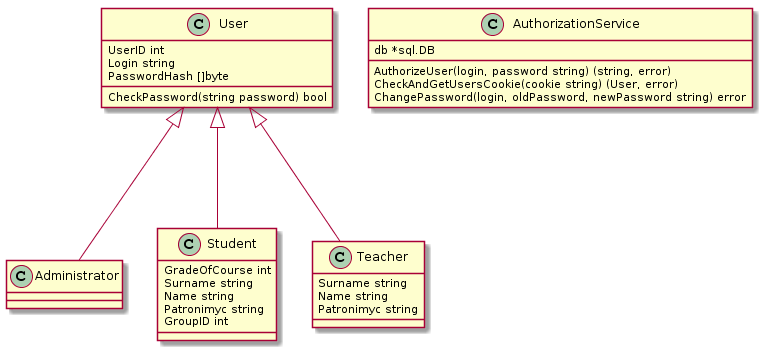

The diagram above was rendered by PlantUML. Its source (embedded in the PNG):
@startuml
class User {
    UserID int
    Login string
    PasswordHash []byte
    CheckPassword(string password) bool
}

class Administrator {
}

class Student {
    GradeOfCourse int
    Surname string
    Name string
    Patronimyc string
    GroupID int
}

class Teacher {
    Surname string
    Name string
    Patronimyc string
}

User <|--- Administrator
User <|--- Teacher
User <|--- Student

class AuthorizationService {
    db *sql.DB
    AuthorizeUser(login, password string) (string, error)
    CheckAndGetUsersCookie(cookie string) (User, error)
    ChangePassword(login, oldPassword, newPassword string) error
}
@enduml